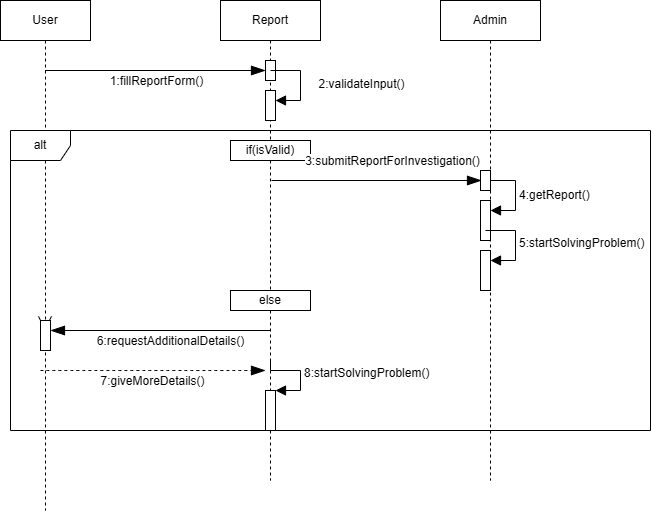

The diagram above was exported from draw.io. Its source (the exported page's mxGraphModel, read from the mxfile embedded in the PNG):
<mxGraphModel dx="512" dy="614" grid="1" gridSize="10" guides="1" tooltips="1" connect="1" arrows="1" fold="1" page="1" pageScale="1" pageWidth="850" pageHeight="1100" math="0" shadow="0">
  <root>
    <mxCell id="0" />
    <mxCell id="1" parent="0" />
    <mxCell id="8WNaH47s8ifJPi0ZiBFc-1" value="User" style="shape=umlLifeline;perimeter=lifelinePerimeter;whiteSpace=wrap;html=1;container=1;dropTarget=0;collapsible=0;recursiveResize=0;outlineConnect=0;portConstraint=eastwest;newEdgeStyle={&quot;curved&quot;:0,&quot;rounded&quot;:0};size=40;" parent="1" vertex="1">
      <mxGeometry x="30" y="40" width="90" height="510" as="geometry" />
    </mxCell>
    <mxCell id="8WNaH47s8ifJPi0ZiBFc-2" value="Report" style="shape=umlLifeline;perimeter=lifelinePerimeter;whiteSpace=wrap;html=1;container=1;dropTarget=0;collapsible=0;recursiveResize=0;outlineConnect=0;portConstraint=eastwest;newEdgeStyle={&quot;curved&quot;:0,&quot;rounded&quot;:0};" parent="1" vertex="1">
      <mxGeometry x="250" y="40" width="100" height="480" as="geometry" />
    </mxCell>
    <mxCell id="8WNaH47s8ifJPi0ZiBFc-17" value="" style="html=1;points=[[0,0,0,0,5],[0,1,0,0,-5],[1,0,0,0,5],[1,1,0,0,-5]];perimeter=orthogonalPerimeter;outlineConnect=0;targetShapes=umlLifeline;portConstraint=eastwest;newEdgeStyle={&quot;curved&quot;:0,&quot;rounded&quot;:0};" parent="8WNaH47s8ifJPi0ZiBFc-2" vertex="1">
      <mxGeometry x="45" y="60" width="10" height="20" as="geometry" />
    </mxCell>
    <mxCell id="8WNaH47s8ifJPi0ZiBFc-24" value="" style="html=1;points=[[0,0,0,0,5],[0,1,0,0,-5],[1,0,0,0,5],[1,1,0,0,-5]];perimeter=orthogonalPerimeter;outlineConnect=0;targetShapes=umlLifeline;portConstraint=eastwest;newEdgeStyle={&quot;curved&quot;:0,&quot;rounded&quot;:0};" parent="8WNaH47s8ifJPi0ZiBFc-2" vertex="1">
      <mxGeometry x="45" y="90" width="10" height="30" as="geometry" />
    </mxCell>
    <mxCell id="8WNaH47s8ifJPi0ZiBFc-25" value="" style="html=1;align=left;spacingLeft=2;endArrow=block;rounded=0;edgeStyle=orthogonalEdgeStyle;curved=0;rounded=0;fontSize=12;startSize=8;endSize=8;" parent="8WNaH47s8ifJPi0ZiBFc-2" target="8WNaH47s8ifJPi0ZiBFc-24" edge="1">
      <mxGeometry relative="1" as="geometry">
        <mxPoint x="50" y="70" as="sourcePoint" />
        <Array as="points">
          <mxPoint x="80" y="100" />
        </Array>
      </mxGeometry>
    </mxCell>
    <mxCell id="8WNaH47s8ifJPi0ZiBFc-27" value="2:validateInput()&lt;div&gt;&lt;br&gt;&lt;/div&gt;" style="edgeLabel;html=1;align=center;verticalAlign=middle;resizable=0;points=[];fontSize=12;" parent="8WNaH47s8ifJPi0ZiBFc-25" vertex="1" connectable="0">
      <mxGeometry x="0.1153" y="3" relative="1" as="geometry">
        <mxPoint x="57" y="3" as="offset" />
      </mxGeometry>
    </mxCell>
    <mxCell id="8WNaH47s8ifJPi0ZiBFc-48" value="" style="html=1;points=[[0,0,0,0,5],[0,1,0,0,-5],[1,0,0,0,5],[1,1,0,0,-5]];perimeter=orthogonalPerimeter;outlineConnect=0;targetShapes=umlLifeline;portConstraint=eastwest;newEdgeStyle={&quot;curved&quot;:0,&quot;rounded&quot;:0};" parent="8WNaH47s8ifJPi0ZiBFc-2" vertex="1">
      <mxGeometry x="45" y="390" width="10" height="40" as="geometry" />
    </mxCell>
    <mxCell id="8WNaH47s8ifJPi0ZiBFc-49" value="8:startSolvingProblem()" style="html=1;align=left;spacingLeft=2;endArrow=block;rounded=0;edgeStyle=orthogonalEdgeStyle;curved=0;rounded=0;fontSize=12;startSize=8;endSize=8;" parent="8WNaH47s8ifJPi0ZiBFc-2" target="8WNaH47s8ifJPi0ZiBFc-48" edge="1">
      <mxGeometry relative="1" as="geometry">
        <mxPoint x="50" y="360" as="sourcePoint" />
        <Array as="points">
          <mxPoint x="50" y="370" />
          <mxPoint x="80" y="370" />
          <mxPoint x="80" y="390" />
        </Array>
      </mxGeometry>
    </mxCell>
    <mxCell id="8WNaH47s8ifJPi0ZiBFc-3" value="Admin" style="shape=umlLifeline;perimeter=lifelinePerimeter;whiteSpace=wrap;html=1;container=1;dropTarget=0;collapsible=0;recursiveResize=0;outlineConnect=0;portConstraint=eastwest;newEdgeStyle={&quot;curved&quot;:0,&quot;rounded&quot;:0};" parent="1" vertex="1">
      <mxGeometry x="470" y="40" width="100" height="480" as="geometry" />
    </mxCell>
    <mxCell id="8WNaH47s8ifJPi0ZiBFc-34" value="" style="html=1;points=[[0,0,0,0,5],[0,1,0,0,-5],[1,0,0,0,5],[1,1,0,0,-5]];perimeter=orthogonalPerimeter;outlineConnect=0;targetShapes=umlLifeline;portConstraint=eastwest;newEdgeStyle={&quot;curved&quot;:0,&quot;rounded&quot;:0};" parent="8WNaH47s8ifJPi0ZiBFc-3" vertex="1">
      <mxGeometry x="40" y="200" width="10" height="40" as="geometry" />
    </mxCell>
    <mxCell id="8WNaH47s8ifJPi0ZiBFc-35" value="&lt;div&gt;4:getReport()&lt;/div&gt;" style="html=1;align=left;spacingLeft=2;endArrow=block;rounded=0;edgeStyle=orthogonalEdgeStyle;curved=0;rounded=0;fontSize=12;startSize=8;endSize=8;" parent="8WNaH47s8ifJPi0ZiBFc-3" source="8WNaH47s8ifJPi0ZiBFc-40" target="8WNaH47s8ifJPi0ZiBFc-34" edge="1">
      <mxGeometry relative="1" as="geometry">
        <mxPoint x="45" y="180" as="sourcePoint" />
        <Array as="points">
          <mxPoint x="75" y="210" />
        </Array>
      </mxGeometry>
    </mxCell>
    <mxCell id="8WNaH47s8ifJPi0ZiBFc-40" value="" style="html=1;points=[[0,0,0,0,5],[0,1,0,0,-5],[1,0,0,0,5],[1,1,0,0,-5]];perimeter=orthogonalPerimeter;outlineConnect=0;targetShapes=umlLifeline;portConstraint=eastwest;newEdgeStyle={&quot;curved&quot;:0,&quot;rounded&quot;:0};" parent="8WNaH47s8ifJPi0ZiBFc-3" vertex="1">
      <mxGeometry x="40" y="170" width="10" height="20" as="geometry" />
    </mxCell>
    <mxCell id="8WNaH47s8ifJPi0ZiBFc-42" value="" style="html=1;points=[[0,0,0,0,5],[0,1,0,0,-5],[1,0,0,0,5],[1,1,0,0,-5]];perimeter=orthogonalPerimeter;outlineConnect=0;targetShapes=umlLifeline;portConstraint=eastwest;newEdgeStyle={&quot;curved&quot;:0,&quot;rounded&quot;:0};" parent="8WNaH47s8ifJPi0ZiBFc-3" vertex="1">
      <mxGeometry x="40" y="250" width="10" height="40" as="geometry" />
    </mxCell>
    <mxCell id="8WNaH47s8ifJPi0ZiBFc-43" value="&lt;div&gt;5:startSolvingProblem()&lt;/div&gt;" style="html=1;align=left;spacingLeft=2;endArrow=block;rounded=0;edgeStyle=orthogonalEdgeStyle;curved=0;rounded=0;fontSize=12;startSize=8;endSize=8;" parent="8WNaH47s8ifJPi0ZiBFc-3" target="8WNaH47s8ifJPi0ZiBFc-42" edge="1">
      <mxGeometry relative="1" as="geometry">
        <mxPoint x="45" y="230" as="sourcePoint" />
        <Array as="points">
          <mxPoint x="75" y="260" />
        </Array>
      </mxGeometry>
    </mxCell>
    <mxCell id="8WNaH47s8ifJPi0ZiBFc-23" value="" style="endArrow=blockThin;endFill=1;endSize=12;html=1;rounded=0;fontSize=12;curved=1;entryX=0;entryY=0;entryDx=0;entryDy=5;entryPerimeter=0;" parent="1" source="8WNaH47s8ifJPi0ZiBFc-1" edge="1">
      <mxGeometry width="160" relative="1" as="geometry">
        <mxPoint x="80" y="115" as="sourcePoint" />
        <mxPoint x="295" y="110" as="targetPoint" />
      </mxGeometry>
    </mxCell>
    <mxCell id="8WNaH47s8ifJPi0ZiBFc-26" value="1:fillReportForm()" style="edgeLabel;html=1;align=center;verticalAlign=middle;resizable=0;points=[];fontSize=12;" parent="8WNaH47s8ifJPi0ZiBFc-23" vertex="1" connectable="0">
      <mxGeometry x="0.0077" y="1" relative="1" as="geometry">
        <mxPoint y="11" as="offset" />
      </mxGeometry>
    </mxCell>
    <mxCell id="8WNaH47s8ifJPi0ZiBFc-28" value="alt" style="shape=umlFrame;whiteSpace=wrap;html=1;pointerEvents=0;" parent="1" vertex="1">
      <mxGeometry x="40" y="170" width="640" height="300" as="geometry" />
    </mxCell>
    <mxCell id="8WNaH47s8ifJPi0ZiBFc-30" value="if(isValid)" style="html=1;whiteSpace=wrap;" parent="1" vertex="1">
      <mxGeometry x="260" y="180" width="80" height="20" as="geometry" />
    </mxCell>
    <mxCell id="8WNaH47s8ifJPi0ZiBFc-38" value="" style="endArrow=blockThin;endFill=1;endSize=12;html=1;rounded=0;fontSize=12;curved=1;" parent="1" edge="1">
      <mxGeometry width="160" relative="1" as="geometry">
        <mxPoint x="301" y="220" as="sourcePoint" />
        <mxPoint x="511" y="220" as="targetPoint" />
        <Array as="points" />
      </mxGeometry>
    </mxCell>
    <mxCell id="8WNaH47s8ifJPi0ZiBFc-39" value="3:submitReportForInvestigation()" style="edgeLabel;html=1;align=center;verticalAlign=middle;resizable=0;points=[];fontSize=12;" parent="8WNaH47s8ifJPi0ZiBFc-38" vertex="1" connectable="0">
      <mxGeometry x="-0.0287" y="-1" relative="1" as="geometry">
        <mxPoint x="18" y="-21" as="offset" />
      </mxGeometry>
    </mxCell>
    <mxCell id="8WNaH47s8ifJPi0ZiBFc-44" value="else" style="html=1;whiteSpace=wrap;" parent="1" vertex="1">
      <mxGeometry x="260" y="330" width="80" height="20" as="geometry" />
    </mxCell>
    <mxCell id="8WNaH47s8ifJPi0ZiBFc-45" value="" style="endArrow=open;endFill=1;endSize=12;html=1;rounded=0;fontSize=12;curved=1;" parent="1" source="8WNaH47s8ifJPi0ZiBFc-50" edge="1">
      <mxGeometry width="160" relative="1" as="geometry">
        <mxPoint x="299.5" y="370" as="sourcePoint" />
        <mxPoint x="74.5" y="370" as="targetPoint" />
        <Array as="points" />
      </mxGeometry>
    </mxCell>
    <mxCell id="8WNaH47s8ifJPi0ZiBFc-47" value="" style="endArrow=open;endSize=12;dashed=1;html=1;rounded=0;fontSize=12;curved=1;" parent="1" target="8WNaH47s8ifJPi0ZiBFc-2" edge="1">
      <mxGeometry x="0.22" y="-20" width="160" relative="1" as="geometry">
        <mxPoint x="299.5" y="410" as="sourcePoint" />
        <mxPoint x="230" y="410" as="targetPoint" />
        <mxPoint as="offset" />
      </mxGeometry>
    </mxCell>
    <mxCell id="8WNaH47s8ifJPi0ZiBFc-51" value="" style="endArrow=blockThin;endFill=1;endSize=12;html=1;rounded=0;fontSize=12;curved=1;" parent="1" target="8WNaH47s8ifJPi0ZiBFc-50" edge="1">
      <mxGeometry width="160" relative="1" as="geometry">
        <mxPoint x="299.5" y="370" as="sourcePoint" />
        <mxPoint x="74.5" y="370" as="targetPoint" />
        <Array as="points" />
      </mxGeometry>
    </mxCell>
    <mxCell id="8WNaH47s8ifJPi0ZiBFc-52" value="6:requestAdditionalDetails()" style="edgeLabel;html=1;align=center;verticalAlign=middle;resizable=0;points=[];fontSize=12;" parent="8WNaH47s8ifJPi0ZiBFc-51" vertex="1" connectable="0">
      <mxGeometry x="-0.0871" y="4" relative="1" as="geometry">
        <mxPoint y="6" as="offset" />
      </mxGeometry>
    </mxCell>
    <mxCell id="8WNaH47s8ifJPi0ZiBFc-50" value="" style="html=1;points=[[0,0,0,0,5],[0,1,0,0,-5],[1,0,0,0,5],[1,1,0,0,-5]];perimeter=orthogonalPerimeter;outlineConnect=0;targetShapes=umlLifeline;portConstraint=eastwest;newEdgeStyle={&quot;curved&quot;:0,&quot;rounded&quot;:0};" parent="1" vertex="1">
      <mxGeometry x="70" y="360" width="10" height="30" as="geometry" />
    </mxCell>
    <mxCell id="8WNaH47s8ifJPi0ZiBFc-54" value="" style="endArrow=blockThin;endSize=12;dashed=1;html=1;rounded=0;fontSize=12;curved=1;endFill=1;" parent="1" edge="1">
      <mxGeometry x="0.22" y="-20" width="160" relative="1" as="geometry">
        <mxPoint x="70" y="410" as="sourcePoint" />
        <mxPoint x="295" y="410" as="targetPoint" />
        <mxPoint as="offset" />
      </mxGeometry>
    </mxCell>
    <mxCell id="8WNaH47s8ifJPi0ZiBFc-55" value="7:giveMoreDetails()" style="edgeLabel;html=1;align=center;verticalAlign=middle;resizable=0;points=[];fontSize=12;" parent="8WNaH47s8ifJPi0ZiBFc-54" vertex="1" connectable="0">
      <mxGeometry x="-0.0098" y="-2" relative="1" as="geometry">
        <mxPoint y="8" as="offset" />
      </mxGeometry>
    </mxCell>
  </root>
</mxGraphModel>